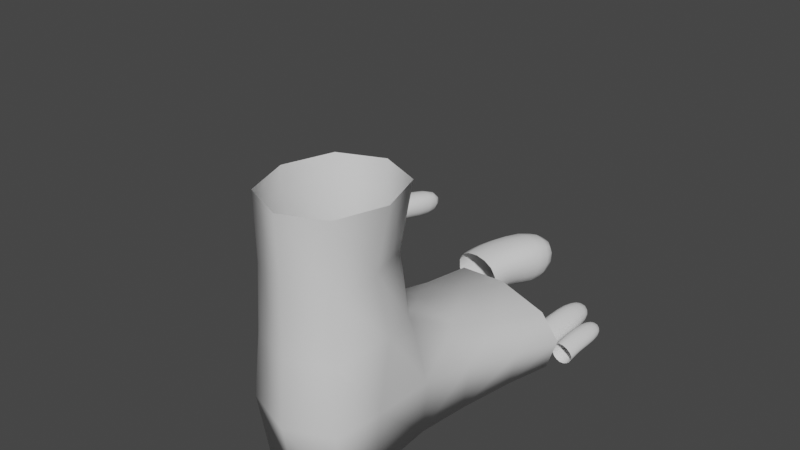 # Source: human_male_foot.blend  (saved by Blender 2.82.7; exported with 4.5.12 LTS)
import bpy
from mathutils import Matrix  # noqa: F401  (used for matrix-valued properties, if any)

bpy.ops.wm.read_factory_settings(use_empty=True)
scene = bpy.context.scene
scene.name = 'Scene'

# ---- collections
col_collection = bpy.data.collections.new('Collection'); scene.collection.children.link(col_collection)

# ---- materials (node trees are filled in below, after node groups)
mat_material = bpy.data.materials.new('Material')
mat_material.alpha_threshold = 0.0
mat_material.use_transparent_shadow = False
mat_material.line_color = (0.0, 0.0, 0.0, 1.0)

# ---- material node trees
mat_material.use_nodes = True; mat_material.node_tree.nodes.clear()
_N = mat_material.node_tree.nodes; _L = mat_material.node_tree.links
n0 = _N.new('ShaderNodeOutputMaterial'); n0.name = 'Material Output'; n0.location = (300, 300)
n1 = _N.new('ShaderNodeBsdfPrincipled'); n1.name = 'Principled BSDF'; n1.location = (10, 300)
n1.distribution = 'GGX'
n1.subsurface_method = 'BURLEY'
n1.inputs[2].default_value = 0.4
n1.inputs[3].default_value = 1.45
n1.inputs[27].default_value = (0.0, 0.0, 0.0, 1.0)
n1.inputs[28].default_value = 1.0
_L.new(n1.outputs[0], n0.inputs[0])
n0.is_active_output = True

# ---- world
world_world = bpy.data.worlds.new('World'); scene.world = world_world
world_world.use_nodes = True; world_world.node_tree.nodes.clear()
_N = world_world.node_tree.nodes; _L = world_world.node_tree.links
n0 = _N.new('ShaderNodeOutputWorld'); n0.name = 'World Output'; n0.location = (300, 300)
n1 = _N.new('ShaderNodeBackground'); n1.name = 'Background'; n1.location = (10, 300)
n1.inputs[0].default_value = (0.05088, 0.05088, 0.05088, 1.0)
_L.new(n1.outputs[0], n0.inputs[0])
n0.is_active_output = True
world_world.color = (0.05088, 0.05088, 0.05088)
world_world.use_sun_shadow = False
world_world.sun_shadow_jitter_overblur = 0.0

# ---- meshes
me_cube = bpy.data.meshes.new('Cube')
me_cube.from_pydata([(0.5423, 1.03, 0.9297), (0.7127, 1.148, -0.9661), (0.6593, -0.5574, 0.9664), (0.609, -0.5473, -1.009), (-0.7395, 1.061, 0.915), (-0.8311, 1.128, -0.7068), (-0.6994, -0.5574, 0.9664), (-0.6241, -0.5473, -0.9889), (0.6667, 0.9542, 3.019), (-0.6667, 0.9542, 3.019), (-0.6667, -0.548, 3.019), (0.6667, -0.548, 3.019), (-0.7809, 3.099, 0.04775), (-0.9896, 3.105, -0.8896), (0.8431, 2.823, 0.123), (0.9945, 2.846, -0.9419), (-0.8133, 0.1758, -0.9835), (0.00348, 1.131, -0.9324), (0.8521, 1.064, -0.01793), (-0.7584, -0.6319, -0.03951), (0.7291, -0.6319, -0.03951), (-0.9546, 1.097, -0.04624), (-0.005015, -0.8077, 0.9599), (0.9686, 0.1355, 1.195), (-0.002368, -0.696, -1.001), (-1.027, 0.1393, 0.9752), (-0.1095, 1.287, 1.148), (0.7335, 0.09638, -1.021), (0.0, 1.236, 3.019), (-0.9167, 0.2031, 3.019), (0.0, -0.8296, 3.019), (0.9167, 0.2031, 3.019), (-0.6624, 0.866, 2.007), (0.5235, 0.8635, 2.008), (-0.6596, -0.525, 2.005), (0.632, -0.525, 2.005), (-0.8104, 4.107, -0.1307), (-0.8497, 2.104, -0.7333), (0.9843, 3.692, -0.08836), (1.17, 3.606, -0.9541), (-0.7178, 2.008, 0.3498), (-1.04, 4.099, -0.8863), (0.6254, 1.876, 0.4072), (0.8189, 1.946, -0.9565), (0.05491, 3.006, -0.9291), (1.171, 2.79, -0.2901), (0.02733, 2.954, 0.2455), (-1.089, 3.17, -0.3935), (-0.003727, -0.8983, -0.06947), (-0.8541, 0.1103, -0.01822), (-0.002665, 0.07555, -0.9834), (0.8201, 0.1034, -0.01487), (-0.07891, 1.124, 2.024), (-0.7778, 0.1622, 2.006), (-0.003448, -0.7806, 2.004), (0.7239, 0.1616, 2.006), (-1.151, 4.205, -0.5027), (0.08694, 3.914, 0.02568), (1.328, 3.63, -0.4463), (0.09038, 3.921, -0.9747), (0.02359, 2.052, -0.9001), (0.9451, 1.892, -0.1344), (-0.05638, 1.944, 0.5797), (-0.9779, 2.076, -0.2141)], [], [(3, 20, 48, 24), (20, 2, 22, 48), (48, 22, 6, 19), (24, 48, 19, 7), (7, 19, 49, 16), (19, 6, 25, 49), (49, 25, 4, 21), (16, 49, 21, 5), (5, 17, 50, 16), (17, 1, 27, 50), (50, 27, 3, 24), (16, 50, 24, 7), (1, 18, 51, 27), (18, 0, 23, 51), (51, 23, 2, 20), (27, 51, 20, 3), (4, 32, 52, 26), (32, 9, 28, 52), (52, 28, 8, 33), (26, 52, 33, 0), (6, 34, 53, 25), (34, 10, 29, 53), (53, 29, 9, 32), (25, 53, 32, 4), (2, 35, 54, 22), (35, 11, 30, 54), (54, 30, 10, 34), (22, 54, 34, 6), (0, 33, 55, 23), (33, 8, 31, 55), (55, 31, 11, 35), (23, 55, 35, 2), (12, 36, 56, 47), (47, 56, 41, 13), (14, 38, 57, 46), (46, 57, 36, 12), (15, 39, 58, 45), (45, 58, 38, 14), (13, 41, 59, 44), (44, 59, 39, 15), (5, 37, 60, 17), (37, 13, 44, 60), (60, 44, 15, 43), (17, 60, 43, 1), (1, 43, 61, 18), (43, 15, 45, 61), (61, 45, 14, 42), (18, 61, 42, 0), (0, 42, 62, 26), (42, 14, 46, 62), (62, 46, 12, 40), (26, 62, 40, 4), (4, 40, 63, 21), (40, 12, 47, 63), (63, 47, 13, 37), (21, 63, 37, 5)])
me_cube.polygons.foreach_set('use_smooth', [True] * 56)
_uv = me_cube.uv_layers.new(name='UVMap')
_uv.uv.foreach_set('vector', [0.3333, 0.7917, 0.4991, 0.7569, 0.5, 0.8767, 0.3698, 0.8802, 0.4991, 0.7569, 0.6667, 0.7917, 0.6302, 0.8802, 0.5, 0.8767, 0.5, 0.8767, 0.6302, 0.8802, 0.625, 1.0, 0.5, 1.0, 0.3698, 0.8802, 0.5, 0.8767, 0.5, 1.0, 0.375, 1.0, 0.375, 0.0, 0.5, 0.0, 0.5, 0.1215, 0.375, 0.125, 0.5, 0.0, 0.625, 0.0, 0.625, 0.125, 0.5, 0.1215, 0.5, 0.1215, 0.625, 0.125, 0.625, 0.25, 0.5, 0.217, 0.375, 0.125, 0.5, 0.1215, 0.5, 0.217, 0.375, 0.25, 0.125, 0.5, 0.2448, 0.4948, 0.2483, 0.625, 0.125, 0.625, 0.2448, 0.4948, 0.3333, 0.4583, 0.3681, 0.6259, 0.2483, 0.625, 0.2483, 0.625, 0.3681, 0.6259, 0.3333, 0.7917, 0.2448, 0.7552, 0.125, 0.625, 0.2483, 0.625, 0.2448, 0.7552, 0.125, 0.75, 0.3333, 0.4583, 0.4991, 0.526, 0.4965, 0.6285, 0.3681, 0.6259, 0.4991, 0.526, 0.6667, 0.4583, 0.599, 0.6259, 0.4965, 0.6285, 0.4965, 0.6285, 0.599, 0.6259, 0.6667, 0.7917, 0.4991, 0.7569, 0.3681, 0.6259, 0.4965, 0.6285, 0.4991, 0.7569, 0.3333, 0.7917, 0.8333, 0.5417, 0.8333, 0.5417, 0.75, 0.5087, 0.75, 0.5, 0.8333, 0.5417, 0.8333, 0.5417, 0.75, 0.5104, 0.75, 0.5087, 0.75, 0.5087, 0.75, 0.5104, 0.6667, 0.5417, 0.6658, 0.5347, 0.75, 0.5, 0.75, 0.5087, 0.6658, 0.5347, 0.6667, 0.4583, 0.8333, 0.7083, 0.8333, 0.7083, 0.8646, 0.625, 0.8646, 0.625, 0.8333, 0.7083, 0.8333, 0.7083, 0.8646, 0.625, 0.8646, 0.625, 0.8646, 0.625, 0.8646, 0.625, 0.8333, 0.5417, 0.8333, 0.5417, 0.8646, 0.625, 0.8646, 0.625, 0.8333, 0.5417, 0.8333, 0.5417, 0.6667, 0.7917, 0.6658, 0.7153, 0.75, 0.7413, 0.75, 0.75, 0.6658, 0.7153, 0.6667, 0.7083, 0.75, 0.7396, 0.75, 0.7413, 0.75, 0.7413, 0.75, 0.7396, 0.8333, 0.7083, 0.8333, 0.7083, 0.75, 0.75, 0.75, 0.7413, 0.8333, 0.7083, 0.8333, 0.7083, 0.6667, 0.4583, 0.6658, 0.5347, 0.6319, 0.625, 0.599, 0.6259, 0.6658, 0.5347, 0.6667, 0.5417, 0.6354, 0.625, 0.6319, 0.625, 0.6319, 0.625, 0.6354, 0.625, 0.6667, 0.7083, 0.6658, 0.7153, 0.599, 0.6259, 0.6319, 0.625, 0.6658, 0.7153, 0.6667, 0.7917, 0.5833, 0.2917, 0.5798, 0.2952, 0.5, 0.2652, 0.5, 0.2604, 0.5, 0.2604, 0.5, 0.2652, 0.4202, 0.2952, 0.4167, 0.2917, 0.5833, 0.4583, 0.5798, 0.4548, 0.6098, 0.375, 0.6146, 0.375, 0.6146, 0.375, 0.6098, 0.375, 0.5798, 0.2952, 0.5833, 0.2917, 0.4167, 0.4583, 0.4202, 0.4548, 0.5, 0.4848, 0.5, 0.4896, 0.5, 0.4896, 0.5, 0.4848, 0.5798, 0.4548, 0.5833, 0.4583, 0.4167, 0.2917, 0.4202, 0.2952, 0.3902, 0.375, 0.3854, 0.375, 0.3854, 0.375, 0.3902, 0.375, 0.4202, 0.4548, 0.4167, 0.4583, 0.375, 0.25, 0.4132, 0.2873, 0.3828, 0.3741, 0.3698, 0.3698, 0.4132, 0.2873, 0.4167, 0.2917, 0.3854, 0.375, 0.3828, 0.3741, 0.3828, 0.3741, 0.3854, 0.375, 0.4167, 0.4583, 0.4097, 0.4592, 0.3698, 0.3698, 0.3828, 0.3741, 0.4097, 0.4592, 0.3333, 0.4583, 0.3333, 0.4583, 0.4097, 0.4592, 0.5, 0.4931, 0.4991, 0.526, 0.4097, 0.4592, 0.4167, 0.4583, 0.5, 0.4896, 0.5, 0.4931, 0.5, 0.4931, 0.5, 0.4896, 0.5833, 0.4583, 0.5903, 0.4592, 0.4991, 0.526, 0.5, 0.4931, 0.5903, 0.4592, 0.6667, 0.4583, 0.6667, 0.4583, 0.5903, 0.4592, 0.6172, 0.3741, 0.6302, 0.3698, 0.5903, 0.4592, 0.5833, 0.4583, 0.6146, 0.375, 0.6172, 0.3741, 0.6172, 0.3741, 0.6146, 0.375, 0.5833, 0.2917, 0.5868, 0.2873, 0.6302, 0.3698, 0.6172, 0.3741, 0.5868, 0.2873, 0.625, 0.25, 0.625, 0.25, 0.5868, 0.2873, 0.5, 0.2552, 0.5, 0.217, 0.5868, 0.2873, 0.5833, 0.2917, 0.5, 0.2604, 0.5, 0.2552, 0.5, 0.2552, 0.5, 0.2604, 0.4167, 0.2917, 0.4132, 0.2873, 0.5, 0.217, 0.5, 0.2552, 0.4132, 0.2873, 0.375, 0.25])
me_cube.materials.append(mat_material)
me_cube.use_remesh_preserve_volume = False
me_cube.use_remesh_preserve_attributes = False
me_cube.use_mirror_vertex_groups = False
me_cube.update()
me_cube_001 = bpy.data.meshes.new('Cube.001')
me_cube_001.from_pydata([(-0.7108, -0.9657, -0.3015), (-1.009, -1.009, 0.9155), (-0.903, 0.9153, -0.6509), (-0.8177, 1.642, 0.9427), (0.6991, -0.9657, -0.3015), (0.9914, -1.009, 0.9155), (0.7898, 0.9153, -0.6509), (1.009, 1.642, 0.9427), (-0.7057, -0.2032, -0.1123), (-1.145, -0.395, 0.965), (0.4769, -0.2032, -0.1123), (0.8547, -0.395, 0.965)], [], [(8, 9, 3, 2), (2, 3, 7, 6), (10, 11, 5, 4), (8, 10, 4, 0), (11, 9, 1, 5), (7, 3, 9, 11), (2, 6, 10, 8), (6, 7, 11, 10), (0, 1, 9, 8)])
me_cube_001.polygons.foreach_set('use_smooth', [True] * 9)
_uv = me_cube_001.uv_layers.new(name='UVMap')
_uv.uv.foreach_set('vector', [0.375, 0.1124, 0.625, 0.1124, 0.625, 0.25, 0.375, 0.25, 0.375, 0.25, 0.625, 0.25, 0.625, 0.5, 0.375, 0.5, 0.375, 0.6376, 0.625, 0.6376, 0.625, 0.75, 0.375, 0.75, 0.125, 0.6376, 0.375, 0.6376, 0.375, 0.75, 0.125, 0.75, 0.625, 0.6376, 0.875, 0.6376, 0.875, 0.75, 0.625, 0.75, 0.625, 0.5, 0.875, 0.5, 0.875, 0.6376, 0.625, 0.6376, 0.125, 0.5, 0.375, 0.5, 0.375, 0.6376, 0.125, 0.6376, 0.375, 0.5, 0.625, 0.5, 0.625, 0.6376, 0.375, 0.6376, 0.375, 0.0, 0.625, 0.0, 0.625, 0.1124, 0.375, 0.1124])
me_cube_001.use_remesh_fix_poles = True
me_cube_001.use_remesh_preserve_attributes = False
me_cube_001.use_mirror_vertex_groups = False
me_cube_001.update()
me_cube_002 = bpy.data.meshes.new('Cube.002')
me_cube_002.from_pydata([(-0.7108, -0.9657, -0.3015), (-1.009, -1.009, 0.9155), (-0.8887, 1.291, -0.5592), (-0.8177, 1.642, 0.9427), (0.6991, -0.9657, -0.3015), (0.9914, -1.009, 0.9155), (0.8041, 1.291, -0.5592), (1.009, 1.642, 0.9427), (-0.6383, -0.1711, 0.1069), (-1.145, -0.395, 0.965), (0.5443, -0.1711, 0.1069), (0.8547, -0.395, 0.965)], [], [(8, 9, 3, 2), (2, 3, 7, 6), (10, 11, 5, 4), (8, 10, 4, 0), (11, 9, 1, 5), (7, 3, 9, 11), (2, 6, 10, 8), (6, 7, 11, 10), (0, 1, 9, 8)])
me_cube_002.polygons.foreach_set('use_smooth', [True] * 9)
_uv = me_cube_002.uv_layers.new(name='UVMap')
_uv.uv.foreach_set('vector', [0.375, 0.1124, 0.625, 0.1124, 0.625, 0.25, 0.375, 0.25, 0.375, 0.25, 0.625, 0.25, 0.625, 0.5, 0.375, 0.5, 0.375, 0.6376, 0.625, 0.6376, 0.625, 0.75, 0.375, 0.75, 0.125, 0.6376, 0.375, 0.6376, 0.375, 0.75, 0.125, 0.75, 0.625, 0.6376, 0.875, 0.6376, 0.875, 0.75, 0.625, 0.75, 0.625, 0.5, 0.875, 0.5, 0.875, 0.6376, 0.625, 0.6376, 0.125, 0.5, 0.375, 0.5, 0.375, 0.6376, 0.125, 0.6376, 0.375, 0.5, 0.625, 0.5, 0.625, 0.6376, 0.375, 0.6376, 0.375, 0.0, 0.625, 0.0, 0.625, 0.1124, 0.375, 0.1124])
me_cube_002.use_remesh_fix_poles = True
me_cube_002.use_remesh_preserve_attributes = False
me_cube_002.use_mirror_vertex_groups = False
me_cube_002.update()
me_cube_003 = bpy.data.meshes.new('Cube.003')
me_cube_003.from_pydata([(-0.7108, -0.9657, -0.3015), (-1.009, -1.009, 0.9155), (-0.8887, 1.291, -0.5592), (-0.8177, 1.642, 0.9427), (0.6991, -0.9657, -0.3015), (0.9914, -1.009, 0.9155), (0.8041, 1.291, -0.5592), (1.009, 1.642, 0.9427), (-0.6383, -0.1711, 0.1069), (-1.145, -0.395, 0.965), (0.5443, -0.1711, 0.1069), (0.8547, -0.395, 0.965)], [], [(8, 9, 3, 2), (2, 3, 7, 6), (10, 11, 5, 4), (8, 10, 4, 0), (11, 9, 1, 5), (7, 3, 9, 11), (2, 6, 10, 8), (6, 7, 11, 10), (0, 1, 9, 8)])
me_cube_003.polygons.foreach_set('use_smooth', [True] * 9)
_uv = me_cube_003.uv_layers.new(name='UVMap')
_uv.uv.foreach_set('vector', [0.375, 0.1124, 0.625, 0.1124, 0.625, 0.25, 0.375, 0.25, 0.375, 0.25, 0.625, 0.25, 0.625, 0.5, 0.375, 0.5, 0.375, 0.6376, 0.625, 0.6376, 0.625, 0.75, 0.375, 0.75, 0.125, 0.6376, 0.375, 0.6376, 0.375, 0.75, 0.125, 0.75, 0.625, 0.6376, 0.875, 0.6376, 0.875, 0.75, 0.625, 0.75, 0.625, 0.5, 0.875, 0.5, 0.875, 0.6376, 0.625, 0.6376, 0.125, 0.5, 0.375, 0.5, 0.375, 0.6376, 0.125, 0.6376, 0.375, 0.5, 0.625, 0.5, 0.625, 0.6376, 0.375, 0.6376, 0.375, 0.0, 0.625, 0.0, 0.625, 0.1124, 0.375, 0.1124])
me_cube_003.use_remesh_fix_poles = True
me_cube_003.use_remesh_preserve_attributes = False
me_cube_003.use_mirror_vertex_groups = False
me_cube_003.update()
me_cube_006 = bpy.data.meshes.new('Cube.006')
me_cube_006.from_pydata([(-0.7108, -0.9657, -0.3015), (-1.009, -1.009, 0.9155), (-0.8887, 1.291, -0.5592), (-0.8177, 1.642, 0.9427), (0.6991, -0.9657, -0.3015), (0.9914, -1.009, 0.9155), (0.8041, 1.291, -0.5592), (1.009, 1.642, 0.9427), (-0.6383, -0.1711, 0.1069), (-1.145, -0.395, 0.965), (0.5443, -0.1711, 0.1069), (0.8547, -0.395, 0.965)], [], [(8, 9, 3, 2), (2, 3, 7, 6), (10, 11, 5, 4), (8, 10, 4, 0), (11, 9, 1, 5), (7, 3, 9, 11), (2, 6, 10, 8), (6, 7, 11, 10), (0, 1, 9, 8)])
me_cube_006.polygons.foreach_set('use_smooth', [True] * 9)
_uv = me_cube_006.uv_layers.new(name='UVMap')
_uv.uv.foreach_set('vector', [0.375, 0.1124, 0.625, 0.1124, 0.625, 0.25, 0.375, 0.25, 0.375, 0.25, 0.625, 0.25, 0.625, 0.5, 0.375, 0.5, 0.375, 0.6376, 0.625, 0.6376, 0.625, 0.75, 0.375, 0.75, 0.125, 0.6376, 0.375, 0.6376, 0.375, 0.75, 0.125, 0.75, 0.625, 0.6376, 0.875, 0.6376, 0.875, 0.75, 0.625, 0.75, 0.625, 0.5, 0.875, 0.5, 0.875, 0.6376, 0.625, 0.6376, 0.125, 0.5, 0.375, 0.5, 0.375, 0.6376, 0.125, 0.6376, 0.375, 0.5, 0.625, 0.5, 0.625, 0.6376, 0.375, 0.6376, 0.375, 0.0, 0.625, 0.0, 0.625, 0.1124, 0.375, 0.1124])
me_cube_006.use_remesh_fix_poles = True
me_cube_006.use_remesh_preserve_attributes = False
me_cube_006.use_mirror_vertex_groups = False
me_cube_006.update()

# ---- objects
ob_cube = bpy.data.objects.new('Cube', me_cube)
ob_cube_001 = bpy.data.objects.new('Cube.001', me_cube_001)
ob_cube_002 = bpy.data.objects.new('Cube.002', me_cube_002)
ob_cube_003 = bpy.data.objects.new('Cube.003', me_cube_003)
ob_cube_004 = bpy.data.objects.new('Cube.004', me_cube_006)

# ---- transforms, parenting, visibility, modifiers, constraints
ob_cube.location = (0.0, 0.0, 1.0)
ob_cube.lock_rotations_4d = False
ob_cube.empty_display_type = 'ARROWS'
ob_cube.lineart.crease_threshold = 0.0
ob_cube_001.location = (-0.6141, 5.161, 0.3311)
ob_cube_001.rotation_euler = (0.006593, -0.07163, -0.2274)
ob_cube_001.scale = (0.5853, 0.7166, 0.7166)
ob_cube_001.lineart.crease_threshold = 0.0
_m = ob_cube_001.modifiers.new('Subdivision', 'SUBSURF')
_m.uv_smooth = 'PRESERVE_CORNERS'
_m.levels = 3
_m.show_only_control_edges = False
ob_cube_002.location = (-3.644, 5.838, 0.1905)
ob_cube_002.rotation_euler = (0.006593, -0.07163, -0.2274)
ob_cube_002.scale = (0.3317, 0.7034, 0.4622)
ob_cube_002.lineart.crease_threshold = 0.0
_m = ob_cube_002.modifiers.new('Subdivision', 'SUBSURF')
_m.uv_smooth = 'PRESERVE_CORNERS'
_m.levels = 3
_m.show_only_control_edges = False
ob_cube_003.location = (1.215, 4.324, 0.1009)
ob_cube_003.rotation_euler = (0.006049, 0.5625, 0.01253)
ob_cube_003.scale = (0.2221, 0.4447, 0.2924)
ob_cube_003.lineart.crease_threshold = 0.0
_m = ob_cube_003.modifiers.new('Subdivision', 'SUBSURF')
_m.uv_smooth = 'PRESERVE_CORNERS'
_m.levels = 3
_m.show_only_control_edges = False
ob_cube_004.location = (0.7635, 4.49, 0.09612)
ob_cube_004.rotation_euler = (0.006049, 0.5625, 0.01253)
ob_cube_004.scale = (0.2843, 0.5691, 0.3743)
ob_cube_004.lineart.crease_threshold = 0.0
_m = ob_cube_004.modifiers.new('Subdivision', 'SUBSURF')
_m.uv_smooth = 'PRESERVE_CORNERS'
_m.levels = 3
_m.show_only_control_edges = False

# ---- collection membership
col_collection.objects.link(ob_cube)
col_collection.objects.link(ob_cube_001)
col_collection.objects.link(ob_cube_002)
col_collection.objects.link(ob_cube_003)
col_collection.objects.link(ob_cube_004)

# ---- scene / render settings (as saved in the file)
scene.frame_start = 1; scene.frame_end = 250; scene.frame_set(1)
scene.render.engine = 'BLENDER_EEVEE_NEXT'
scene.cycles.use_denoising = False
scene.cycles.samples = 128
scene.cycles.sampling_pattern = 'TABULATED_SOBOL'
scene.cycles.use_adaptive_sampling = False
scene.cycles.use_light_tree = False
scene.view_settings.view_transform = 'Filmic'
bpy.context.view_layer.update()

# ---- added for rendering (the .blend has no active camera and no usable light): camera, sun
cam_auto = bpy.data.cameras.new('AutoCamera')
cam_auto.lens = 50.0
cam_auto.sensor_width = 36.0
cam_auto.clip_end = 1000.0
ob_auto_camera = bpy.data.objects.new('AutoCamera', cam_auto)
scene.collection.objects.link(ob_auto_camera)
ob_auto_camera.location = (8.5806, -8.80652, 9.81366)
ob_auto_camera.rotation_euler = (1.09748, -7.21219e-08, 0.694738)
scene.camera = ob_auto_camera
light_auto_sun = bpy.data.lights.new('AutoSun', 'SUN')
light_auto_sun.energy = 3.0
light_auto_sun.angle = 0.0523599
ob_auto_sun = bpy.data.objects.new('AutoSun', light_auto_sun)
scene.collection.objects.link(ob_auto_sun)
ob_auto_sun.rotation_euler = (0.872665, 0.174533, 0.523599)
bpy.context.view_layer.update()
